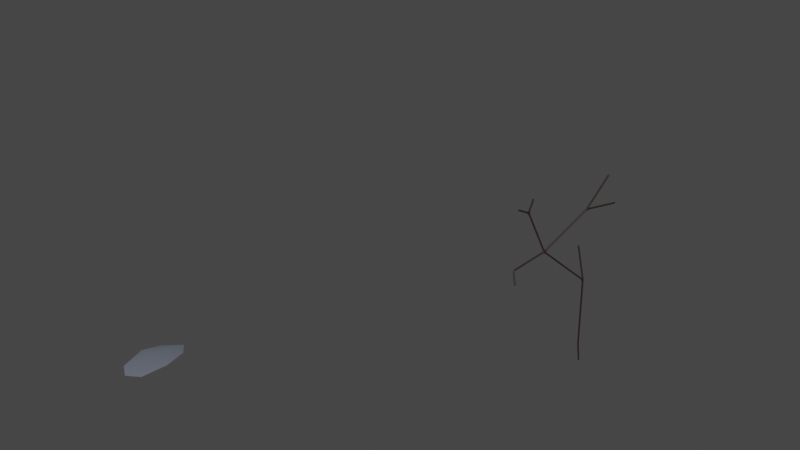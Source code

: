 # Source: Tree_1.blend  (saved by Blender 3.5.10; exported with 4.5.12 LTS)
import bpy
from mathutils import Matrix  # noqa: F401  (used for matrix-valued properties, if any)

bpy.ops.wm.read_factory_settings(use_empty=True)
scene = bpy.context.scene
scene.name = 'Scene'

# ---- collections
col_collection = bpy.data.collections.new('Collection'); scene.collection.children.link(col_collection)

# ---- materials (node trees are filled in below, after node groups)
mat_tree_001 = bpy.data.materials.new('Tree.001')
mat_tree_001.use_transparent_shadow = False
mat_leaf_001 = bpy.data.materials.new('leaf.001')
mat_leaf_001.use_transparent_shadow = False
mat_trans = bpy.data.materials.new('trans')
mat_trans.use_transparent_shadow = False

# ---- material node trees
mat_tree_001.use_nodes = True; mat_tree_001.node_tree.nodes.clear()
_N = mat_tree_001.node_tree.nodes; _L = mat_tree_001.node_tree.links
n0 = _N.new('ShaderNodeBsdfPrincipled'); n0.name = 'Principled BSDF'; n0.location = (10, 300)
n0.distribution = 'GGX'
n0.subsurface_method = 'RANDOM_WALK_SKIN'
n0.inputs[0].default_value = (0.02197, 0.01019, 0.008665, 1.0)
n0.inputs[3].default_value = 1.45
n0.inputs[27].default_value = (0.0, 0.0, 0.0, 1.0)
n0.inputs[28].default_value = 1.0
n1 = _N.new('ShaderNodeOutputMaterial'); n1.name = 'Material Output'; n1.location = (300, 300)
_L.new(n0.outputs[0], n1.inputs[0])
n1.is_active_output = True
mat_leaf_001.use_nodes = True; mat_leaf_001.node_tree.nodes.clear()
_N = mat_leaf_001.node_tree.nodes; _L = mat_leaf_001.node_tree.links
n0 = _N.new('ShaderNodeBsdfPrincipled'); n0.name = 'Principled BSDF'; n0.location = (10, 300)
n0.distribution = 'GGX'
n0.subsurface_method = 'RANDOM_WALK_SKIN'
n0.inputs[0].default_value = (0.1414, 0.1574, 0.196, 1.0)
n0.inputs[3].default_value = 1.45
n0.inputs[27].default_value = (0.0, 0.0, 0.0, 1.0)
n0.inputs[28].default_value = 1.0
n1 = _N.new('ShaderNodeOutputMaterial'); n1.name = 'Material Output'; n1.location = (300, 300)
_L.new(n0.outputs[0], n1.inputs[0])
n1.is_active_output = True
mat_trans.use_nodes = True; mat_trans.node_tree.nodes.clear()
_N = mat_trans.node_tree.nodes; _L = mat_trans.node_tree.links
n0 = _N.new('ShaderNodeBsdfPrincipled'); n0.name = 'Principled BSDF'; n0.location = (10, 300)
n0.distribution = 'GGX'
n0.subsurface_method = 'RANDOM_WALK_SKIN'
n0.inputs[3].default_value = 1.45
n0.inputs[4].default_value = 0.0
n0.inputs[27].default_value = (0.0, 0.0, 0.0, 1.0)
n0.inputs[28].default_value = 1.0
n1 = _N.new('ShaderNodeOutputMaterial'); n1.name = 'Material Output'; n1.location = (300, 300)
_L.new(n0.outputs[0], n1.inputs[0])
n1.is_active_output = True

# ---- world
world_world = bpy.data.worlds.new('World'); scene.world = world_world
world_world.use_nodes = True; world_world.node_tree.nodes.clear()
_N = world_world.node_tree.nodes; _L = world_world.node_tree.links
n0 = _N.new('ShaderNodeOutputWorld'); n0.name = 'World Output'; n0.location = (300, 300)
n1 = _N.new('ShaderNodeBackground'); n1.name = 'Background'; n1.location = (10, 300)
n1.inputs[0].default_value = (0.05088, 0.05088, 0.05088, 1.0)
_L.new(n1.outputs[0], n0.inputs[0])
n0.is_active_output = True
world_world.color = (0.05088, 0.05088, 0.05088)
world_world.use_sun_shadow = False
world_world.sun_shadow_jitter_overblur = 0.0

# ---- meshes
me_vert_001 = bpy.data.meshes.new('Vert.001')
me_vert_001.from_pydata([(2.519, -2.77, 0.0), (2.661, -3.382, 20.63), (-3.897, 4.329, 25.77), (-0.6641, -9.22, 26.57), (-2.879, -15.08, 32.21), (-5.877, -24.54, 29.51), (-6.018, -18.7, 43.9), (1.769, -2.908, 41.48), (4.667, 2.117, 50.59), (4.928, 6.319, 40.9), (3.133, -2.724, -5.485), (-6.958, -22.29, 45.79), (-7.105, -15.08, 46.32), (-4.526, -25.56, 26.01)], [(0, 1), (1, 2), (1, 3), (3, 4), (4, 5), (4, 6), (4, 7), (7, 8), (7, 9), (10, 0), (6, 11), (6, 12), (5, 13)], [])
_uv = me_vert_001.uv_layers.new(name='UVMap')
_uv.uv.foreach_set('vector', [])
me_vert_001.materials.append(mat_tree_001)
me_vert_001.update()
me_plane_001 = bpy.data.meshes.new('Plane.001')
me_plane_001.from_pydata([(-0.4555, -0.9097, 0.07605), (0.5017, -0.9503, 0.08298), (-0.5226, 0.7056, 0.04553), (0.4671, 0.8472, 0.08852), (-0.6145, -0.03023, 0.1804), (-0.002874, -1.218, 0.04773), (0.7113, -0.0454, 0.1591), (-0.004473, 1.273, -0.005428), (-0.004473, 0.0108, 0.2768)], [], [(8, 6, 3, 7), (4, 8, 7, 2), (0, 5, 8, 4), (5, 1, 6, 8)])
me_plane_001.polygons.foreach_set('use_smooth', [True] * 4)
_uv = me_plane_001.uv_layers.new(name='UVMap')
_uv.uv.foreach_set('vector', [0.5, 0.5, 1.0, 0.5, 1.0, 1.0, 0.5, 1.0, 0.0, 0.5, 0.5, 0.5, 0.5, 1.0, 0.0, 1.0, 0.0, 0.0, 0.5, 0.0, 0.5, 0.5, 0.0, 0.5, 0.5, 0.0, 1.0, 0.0, 1.0, 0.5, 0.5, 0.5])
me_plane_001.materials.append(mat_leaf_001)
me_plane_001.update()
me_icosphere = bpy.data.meshes.new('Icosphere')
me_icosphere.from_pydata([(0.0, 0.0, -1.0), (0.7236, -0.5257, -0.4472), (-0.2764, -0.8506, -0.4472), (-0.8944, 0.0, -0.4472), (-0.2764, 0.8506, -0.4472), (0.7236, 0.5257, -0.4472), (0.2764, -0.8506, 0.4472), (-0.7236, -0.5257, 0.4472), (-0.7236, 0.5257, 0.4472), (0.2764, 0.8506, 0.4472), (0.8944, 0.0, 0.4472), (0.0, 0.0, 1.0), (-0.1625, -0.5, -0.8507), (0.4253, -0.309, -0.8507), (0.2629, -0.809, -0.5257), (0.8506, 0.0, -0.5257), (0.4253, 0.309, -0.8507), (-0.5257, 0.0, -0.8507), (-0.6882, -0.5, -0.5257), (-0.1625, 0.5, -0.8507), (-0.6882, 0.5, -0.5257), (0.2629, 0.809, -0.5257), (0.9511, -0.309, 0.0), (0.9511, 0.309, 0.0), (0.0, -1.0, 0.0), (0.5878, -0.809, 0.0), (-0.9511, -0.309, 0.0), (-0.5878, -0.809, 0.0), (-0.5878, 0.809, 0.0), (-0.9511, 0.309, 0.0), (0.5878, 0.809, 0.0), (0.0, 1.0, 0.0), (0.6882, -0.5, 0.5257), (-0.2629, -0.809, 0.5257), (-0.8506, 0.0, 0.5257), (-0.2629, 0.809, 0.5257), (0.6882, 0.5, 0.5257), (0.1625, -0.5, 0.8507), (0.5257, 0.0, 0.8507), (-0.4253, -0.309, 0.8507), (-0.4253, 0.309, 0.8507), (0.1625, 0.5, 0.8507)], [], [(0, 13, 12), (1, 13, 15), (0, 12, 17), (0, 17, 19), (0, 19, 16), (1, 15, 22), (2, 14, 24), (3, 18, 26), (4, 20, 28), (5, 21, 30), (1, 22, 25), (2, 24, 27), (3, 26, 29), (4, 28, 31), (5, 30, 23), (6, 32, 37), (7, 33, 39), (8, 34, 40), (9, 35, 41), (10, 36, 38), (38, 41, 11), (38, 36, 41), (36, 9, 41), (41, 40, 11), (41, 35, 40), (35, 8, 40), (40, 39, 11), (40, 34, 39), (34, 7, 39), (39, 37, 11), (39, 33, 37), (33, 6, 37), (37, 38, 11), (37, 32, 38), (32, 10, 38), (23, 36, 10), (23, 30, 36), (30, 9, 36), (31, 35, 9), (31, 28, 35), (28, 8, 35), (29, 34, 8), (29, 26, 34), (26, 7, 34), (27, 33, 7), (27, 24, 33), (24, 6, 33), (25, 32, 6), (25, 22, 32), (22, 10, 32), (30, 31, 9), (30, 21, 31), (21, 4, 31), (28, 29, 8), (28, 20, 29), (20, 3, 29), (26, 27, 7), (26, 18, 27), (18, 2, 27), (24, 25, 6), (24, 14, 25), (14, 1, 25), (22, 23, 10), (22, 15, 23), (15, 5, 23), (16, 21, 5), (16, 19, 21), (19, 4, 21), (19, 20, 4), (19, 17, 20), (17, 3, 20), (17, 18, 3), (17, 12, 18), (12, 2, 18), (15, 16, 5), (15, 13, 16), (13, 0, 16), (12, 14, 2), (12, 13, 14), (13, 1, 14)])
_uv = me_icosphere.uv_layers.new(name='UVMap')
_uv.uv.foreach_set('vector', [0.1818, 0.0, 0.2273, 0.07873, 0.1364, 0.07873, 0.2727, 0.1575, 0.3182, 0.07873, 0.3636, 0.1575, 0.9091, 0.0, 0.9545, 0.07873, 0.8636, 0.07873, 0.7273, 0.0, 0.7727, 0.07873, 0.6818, 0.07873, 0.5455, 0.0, 0.5909, 0.07873, 0.5, 0.07873, 0.2727, 0.1575, 0.3636, 0.1575, 0.3182, 0.2362, 0.09091, 0.1575, 0.1818, 0.1575, 0.1364, 0.2362, 0.8182, 0.1575, 0.9091, 0.1575, 0.8636, 0.2362, 0.6364, 0.1575, 0.7273, 0.1575, 0.6818, 0.2362, 0.4545, 0.1575, 0.5455, 0.1575, 0.5, 0.2362, 0.2727, 0.1575, 0.3182, 0.2362, 0.2273, 0.2362, 0.09091, 0.1575, 0.1364, 0.2362, 0.04546, 0.2362, 0.8182, 0.1575, 0.8636, 0.2362, 0.7727, 0.2362, 0.6364, 0.1575, 0.6818, 0.2362, 0.5909, 0.2362, 0.4545, 0.1575, 0.5, 0.2362, 0.4091, 0.2362, 0.1818, 0.3149, 0.2727, 0.3149, 0.2273, 0.3937, 0.0, 0.3149, 0.09091, 0.3149, 0.04546, 0.3937, 0.7273, 0.3149, 0.8182, 0.3149, 0.7727, 0.3937, 0.5455, 0.3149, 0.6364, 0.3149, 0.5909, 0.3937, 0.3636, 0.3149, 0.4545, 0.3149, 0.4091, 0.3937, 0.4091, 0.3937, 0.5, 0.3937, 0.4545, 0.4724, 0.4091, 0.3937, 0.4545, 0.3149, 0.5, 0.3937, 0.4545, 0.3149, 0.5455, 0.3149, 0.5, 0.3937, 0.5909, 0.3937, 0.6818, 0.3937, 0.6364, 0.4724, 0.5909, 0.3937, 0.6364, 0.3149, 0.6818, 0.3937, 0.6364, 0.3149, 0.7273, 0.3149, 0.6818, 0.3937, 0.7727, 0.3937, 0.8636, 0.3937, 0.8182, 0.4724, 0.7727, 0.3937, 0.8182, 0.3149, 0.8636, 0.3937, 0.8182, 0.3149, 0.9091, 0.3149, 0.8636, 0.3937, 0.04546, 0.3937, 0.1364, 0.3937, 0.09091, 0.4724, 0.04546, 0.3937, 0.09091, 0.3149, 0.1364, 0.3937, 0.09091, 0.3149, 0.1818, 0.3149, 0.1364, 0.3937, 0.2273, 0.3937, 0.3182, 0.3937, 0.2727, 0.4724, 0.2273, 0.3937, 0.2727, 0.3149, 0.3182, 0.3937, 0.2727, 0.3149, 0.3636, 0.3149, 0.3182, 0.3937, 0.4091, 0.2362, 0.4545, 0.3149, 0.3636, 0.3149, 0.4091, 0.2362, 0.5, 0.2362, 0.4545, 0.3149, 0.5, 0.2362, 0.5455, 0.3149, 0.4545, 0.3149, 0.5909, 0.2362, 0.6364, 0.3149, 0.5455, 0.3149, 0.5909, 0.2362, 0.6818, 0.2362, 0.6364, 0.3149, 0.6818, 0.2362, 0.7273, 0.3149, 0.6364, 0.3149, 0.7727, 0.2362, 0.8182, 0.3149, 0.7273, 0.3149, 0.7727, 0.2362, 0.8636, 0.2362, 0.8182, 0.3149, 0.8636, 0.2362, 0.9091, 0.3149, 0.8182, 0.3149, 0.04546, 0.2362, 0.09091, 0.3149, 0.0, 0.3149, 0.04546, 0.2362, 0.1364, 0.2362, 0.09091, 0.3149, 0.1364, 0.2362, 0.1818, 0.3149, 0.09091, 0.3149, 0.2273, 0.2362, 0.2727, 0.3149, 0.1818, 0.3149, 0.2273, 0.2362, 0.3182, 0.2362, 0.2727, 0.3149, 0.3182, 0.2362, 0.3636, 0.3149, 0.2727, 0.3149, 0.5, 0.2362, 0.5909, 0.2362, 0.5455, 0.3149, 0.5, 0.2362, 0.5455, 0.1575, 0.5909, 0.2362, 0.5455, 0.1575, 0.6364, 0.1575, 0.5909, 0.2362, 0.6818, 0.2362, 0.7727, 0.2362, 0.7273, 0.3149, 0.6818, 0.2362, 0.7273, 0.1575, 0.7727, 0.2362, 0.7273, 0.1575, 0.8182, 0.1575, 0.7727, 0.2362, 0.8636, 0.2362, 0.9545, 0.2362, 0.9091, 0.3149, 0.8636, 0.2362, 0.9091, 0.1575, 0.9545, 0.2362, 0.9091, 0.1575, 1.0, 0.1575, 0.9545, 0.2362, 0.1364, 0.2362, 0.2273, 0.2362, 0.1818, 0.3149, 0.1364, 0.2362, 0.1818, 0.1575, 0.2273, 0.2362, 0.1818, 0.1575, 0.2727, 0.1575, 0.2273, 0.2362, 0.3182, 0.2362, 0.4091, 0.2362, 0.3636, 0.3149, 0.3182, 0.2362, 0.3636, 0.1575, 0.4091, 0.2362, 0.3636, 0.1575, 0.4545, 0.1575, 0.4091, 0.2362, 0.5, 0.07873, 0.5455, 0.1575, 0.4545, 0.1575, 0.5, 0.07873, 0.5909, 0.07873, 0.5455, 0.1575, 0.5909, 0.07873, 0.6364, 0.1575, 0.5455, 0.1575, 0.6818, 0.07873, 0.7273, 0.1575, 0.6364, 0.1575, 0.6818, 0.07873, 0.7727, 0.07873, 0.7273, 0.1575, 0.7727, 0.07873, 0.8182, 0.1575, 0.7273, 0.1575, 0.8636, 0.07873, 0.9091, 0.1575, 0.8182, 0.1575, 0.8636, 0.07873, 0.9545, 0.07873, 0.9091, 0.1575, 0.9545, 0.07873, 1.0, 0.1575, 0.9091, 0.1575, 0.3636, 0.1575, 0.4091, 0.07873, 0.4545, 0.1575, 0.3636, 0.1575, 0.3182, 0.07873, 0.4091, 0.07873, 0.3182, 0.07873, 0.3636, 0.0, 0.4091, 0.07873, 0.1364, 0.07873, 0.1818, 0.1575, 0.09091, 0.1575, 0.1364, 0.07873, 0.2273, 0.07873, 0.1818, 0.1575, 0.2273, 0.07873, 0.2727, 0.1575, 0.1818, 0.1575])
me_icosphere.materials.append(mat_trans)
me_icosphere.update()

# ---- objects
ob_vert_001 = bpy.data.objects.new('Vert.001', me_vert_001)
ob_leaf_001 = bpy.data.objects.new('leaf.001', me_plane_001)
ob_icosphere_003 = bpy.data.objects.new('Icosphere.003', me_icosphere)
ob_icosphere_002 = bpy.data.objects.new('Icosphere.002', me_icosphere)
ob_icosphere_001 = bpy.data.objects.new('Icosphere.001', me_icosphere)
ob_icosphere = bpy.data.objects.new('Icosphere', me_icosphere)

# ---- transforms, parenting, visibility, modifiers, constraints
ob_vert_001.location = (-3.144, -0.7441, -0.4143)
ob_vert_001.scale = (0.5303, 0.5303, 0.5303)
_m = ob_vert_001.modifiers.new('Skin', 'SKIN')
_m = ob_vert_001.modifiers.new('Subdivision', 'SUBSURF')
_m = ob_vert_001.modifiers.new('Decimate', 'DECIMATE')
_m.ratio = 0.1837
ob_leaf_001.location = (-56.23, -38.25, -8.432)
ob_leaf_001.scale = (4.694, 4.694, 4.694)
ob_icosphere_003.parent = ob_vert_001
ob_icosphere_003.matrix_parent_inverse = Matrix(((1.0, -0.0, 0.0, -139.1), (-0.0, 1.0, -0.0, -0.373), (0.0, -0.0, 1.0, -1.288), (-0.0, 0.0, -0.0, 1.0)))
ob_icosphere_003.location = (123.6, -19.94, 54.6)
ob_icosphere_003.rotation_euler = (-1.622, 0.1857, -0.2983)
ob_icosphere_003.scale = (17.72, 17.72, 17.72)
ob_icosphere_003.show_instancer_for_render = False
_m = ob_icosphere_003.modifiers.new('ParticleSystem', 'PARTICLE_SYSTEM')
ob_icosphere_002.parent = ob_vert_001
ob_icosphere_002.matrix_parent_inverse = Matrix(((1.0, -0.0, 0.0, -139.1), (-0.0, 1.0, -0.0, -0.373), (0.0, -0.0, 1.0, -1.288), (-0.0, 0.0, -0.0, 1.0)))
ob_icosphere_002.location = (131.7, 7.473, 34.1)
ob_icosphere_002.rotation_euler = (-0.9491, 0.1731, -0.14)
ob_icosphere_002.scale = (17.72, 17.72, 17.72)
ob_icosphere_002.show_instancer_for_render = False
_m = ob_icosphere_002.modifiers.new('ParticleSystem', 'PARTICLE_SYSTEM')
ob_icosphere_001.parent = ob_vert_001
ob_icosphere_001.matrix_parent_inverse = Matrix(((1.0, -0.0, 0.0, -139.1), (-0.0, 1.0, -0.0, -0.373), (0.0, -0.0, 1.0, -1.288), (-0.0, 0.0, -0.0, 1.0)))
ob_icosphere_001.location = (130.7, 3.369, 48.44)
ob_icosphere_001.rotation_euler = (1.839, -0.2907, -0.2524)
ob_icosphere_001.scale = (17.72, 17.72, 17.72)
ob_icosphere_001.show_instancer_for_render = False
_m = ob_icosphere_001.modifiers.new('ParticleSystem', 'PARTICLE_SYSTEM')
ob_icosphere.parent = ob_vert_001
ob_icosphere.matrix_parent_inverse = Matrix(((1.0, -0.0, 0.0, -139.1), (-0.0, 1.0, -0.0, -0.373), (0.0, -0.0, 1.0, -1.288), (-0.0, 0.0, -0.0, 1.0)))
ob_icosphere.location = (130.7, -31.96, 33.99)
ob_icosphere.rotation_euler = (1.425, -0.2771, -0.1548)
ob_icosphere.scale = (17.72, 17.72, 17.72)
ob_icosphere.show_instancer_for_render = False
_m = ob_icosphere.modifiers.new('ParticleSystem', 'PARTICLE_SYSTEM')

# ---- collection membership
col_collection.objects.link(ob_vert_001)
col_collection.objects.link(ob_leaf_001)
col_collection.objects.link(ob_icosphere_003)
col_collection.objects.link(ob_icosphere_002)
col_collection.objects.link(ob_icosphere_001)
col_collection.objects.link(ob_icosphere)

# ---- scene / render settings (as saved in the file)
scene.frame_start = 1; scene.frame_end = 250; scene.frame_set(1)
scene.render.engine = 'BLENDER_EEVEE_NEXT'
scene.cycles.sampling_pattern = 'TABULATED_SOBOL'
scene.view_settings.view_transform = 'Filmic'
bpy.context.view_layer.update()

# ---- added for rendering (the .blend has no active camera and no usable light): camera, sun
cam_auto = bpy.data.cameras.new('AutoCamera')
cam_auto.lens = 50.0
cam_auto.sensor_width = 36.0
cam_auto.clip_end = 1639.41
ob_auto_camera = bpy.data.objects.new('AutoCamera', cam_auto)
scene.collection.objects.link(ob_auto_camera)
ob_auto_camera.location = (66.5816, -125.435, 90.1076)
ob_auto_camera.rotation_euler = (1.09748, -7.21219e-08, 0.694738)
scene.camera = ob_auto_camera
light_auto_sun = bpy.data.lights.new('AutoSun', 'SUN')
light_auto_sun.energy = 3.0
light_auto_sun.angle = 0.0523599
ob_auto_sun = bpy.data.objects.new('AutoSun', light_auto_sun)
scene.collection.objects.link(ob_auto_sun)
ob_auto_sun.rotation_euler = (0.872665, 0.174533, 0.523599)
bpy.context.view_layer.update()
